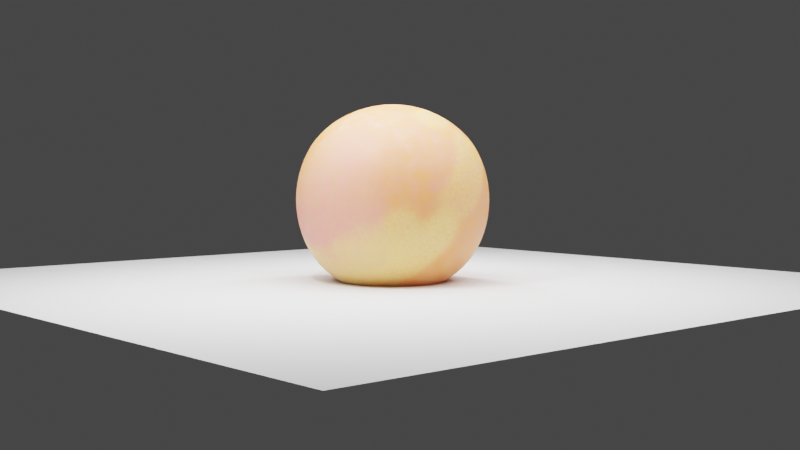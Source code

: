 # Source: cloudbrush.blend  (saved by Blender 3.3.6; exported with 4.5.12 LTS)
import bpy
from mathutils import Matrix  # noqa: F401  (used for matrix-valued properties, if any)

bpy.ops.wm.read_factory_settings(use_empty=True)
scene = bpy.context.scene
scene.name = 'Scene'

# ---- collections
col_collection = bpy.data.collections.new('Collection'); scene.collection.children.link(col_collection)

# ---- images (referenced by path relative to the original .blend; pixels are not part of the script)
import os
ASSET_DIR = os.environ.get("B2B_ASSET_DIR", "")  # directory of the original .blend (textures are referenced by path, not embedded)
HERE = os.path.dirname(os.path.abspath(__file__))  # packed textures are extracted next to this script under _unpacked/

def load_image(name, relpath, width, height, colorspace="sRGB"):
    """Load a texture the original file referenced (path relative to the .blend, or extracted next to this script)."""
    p = next((c for c in (os.path.join(HERE, relpath), os.path.join(ASSET_DIR, relpath)) if relpath and os.path.exists(c)), "")
    if p:
        img = bpy.data.images.load(p, check_existing=True)
        img.name = name
    else:  # same state as the original file: an image datablock whose file is absent (Cycles renders it pink)
        img = bpy.data.images.new(name, width, height)
        img.source = "FILE"
        img.filepath = "//" + (relpath or name)
    img.colorspace_settings.name = colorspace
    return img
img_albedo = load_image('albedo', '_unpacked/albedo.4b4984f0.png', 1024, 1024, 'sRGB')
img_sss = load_image('sss', '_unpacked/sss.67cb5ef6.png', 1024, 1024, 'sRGB')

# ---- materials (node trees are filled in below, after node groups)
mat_material = bpy.data.materials.new('Material')
mat_material.alpha_threshold = 0.0
mat_material.roughness = 0.5
mat_material.line_color = (0.0, 0.0, 0.0, 1.0)

# ---- material node trees
mat_material.use_nodes = True; mat_material.node_tree.nodes.clear()
_N = mat_material.node_tree.nodes; _L = mat_material.node_tree.links
n0 = _N.new('ShaderNodeOutputMaterial'); n0.name = 'Material Output'; n0.location = (300, 300)
n1 = _N.new('ShaderNodeBsdfPrincipled'); n1.name = 'Principled BSDF'; n1.location = (10, 300)
n1.distribution = 'GGX'
n1.subsurface_method = 'RANDOM_WALK_SKIN'
n1.inputs[3].default_value = 1.45
n1.inputs[8].default_value = 1.0
n1.inputs[10].default_value = 0.6857
n1.inputs[27].default_value = (0.0, 0.0, 0.0, 1.0)
n1.inputs[28].default_value = 1.0
n2 = _N.new('ShaderNodeTexImage'); n2.name = 'Image Texture'; n2.location = (-280, 260)
n2.image = img_albedo
n3 = _N.new('ShaderNodeTexImage'); n3.name = 'Image Texture.001'; n3.location = (-280, 140)
n3.image = img_sss
n4 = _N.new('ShaderNodeMix'); n4.name = 'Mix'; n4.location = (-160, 180)
n4.data_type = 'RGBA'
n4.inputs[0].default_value = 0.6857
_L.new(n1.outputs[0], n0.inputs[0])
_L.new(n2.outputs[0], n4.inputs[6])
_L.new(n3.outputs[0], n4.inputs[7])
_L.new(n4.outputs[2], n1.inputs[0])
n0.is_active_output = True

# ---- world
world_world = bpy.data.worlds.new('World'); scene.world = world_world
world_world.use_nodes = True; world_world.node_tree.nodes.clear()
_N = world_world.node_tree.nodes; _L = world_world.node_tree.links
n0 = _N.new('ShaderNodeOutputWorld'); n0.name = 'World Output'; n0.location = (300, 300)
n1 = _N.new('ShaderNodeBackground'); n1.name = 'Background'; n1.location = (10, 300)
n1.inputs[0].default_value = (0.05088, 0.05088, 0.05088, 1.0)
_L.new(n1.outputs[0], n0.inputs[0])
n0.is_active_output = True
world_world.color = (0.05088, 0.05088, 0.05088)
world_world.use_sun_shadow = False
world_world.sun_shadow_jitter_overblur = 0.0

# ---- cameras
cam_camera = bpy.data.cameras.new('Camera')
cam_camera.clip_end = 100.0
cam_camera.ortho_scale = 7.314

# ---- lights
light_light = bpy.data.lights.new('Light', 'POINT')
light_light.transmission_factor = 0.0
light_light.energy = 1000.0
light_light.shadow_soft_size = 0.1
light_light.shadow_maximum_resolution = 0.006
light_light.use_absolute_resolution = True
light_area = bpy.data.lights.new('Area', 'AREA')
light_area.transmission_factor = 0.0
light_area.energy = 872.6
light_area.shadow_soft_size = 2.649
light_area.shadow_maximum_resolution = 0.006
light_area.use_absolute_resolution = True
light_area.shape = 'DISK'
light_area.size = 2.649
light_area.size_y = 1.0
light_area_001 = bpy.data.lights.new('Area.001', 'AREA')
light_area_001.transmission_factor = 0.0
light_area_001.energy = 872.6
light_area_001.shadow_soft_size = 2.649
light_area_001.shadow_maximum_resolution = 0.006
light_area_001.use_absolute_resolution = True
light_area_001.shape = 'DISK'
light_area_001.size = 2.649
light_area_001.size_y = 1.0
light_point = bpy.data.lights.new('Point', 'POINT')
light_point.transmission_factor = 0.0
light_point.energy = 500.0
light_point.shadow_soft_size = 0.25
light_point.shadow_maximum_resolution = 0.006
light_point.use_absolute_resolution = True

# ---- meshes
me_cube = bpy.data.meshes.new('Cube')
me_cube.from_pydata([(1.0, 1.0, 1.0), (1.0, 1.0, -1.0), (1.0, -1.0, 1.0), (1.0, -1.0, -1.0), (-1.0, 1.0, 1.0), (-1.0, 1.0, -1.0), (-1.0, -1.0, 1.0), (-1.0, -1.0, -1.0), (-1.167, 0.5246, -1.167), (-1.225, 0.0, -1.225), (-1.167, -0.5246, -1.167), (0.5246, 1.167, -1.167), (0.0, 1.225, -1.225), (-0.5246, 1.167, -1.167), (1.167, 1.167, 0.5246), (1.225, 1.225, 0.0), (1.167, 1.167, -0.5246), (-1.167, -1.167, -0.5246), (-1.225, -1.225, 0.0), (-1.167, -1.167, 0.5246), (1.167, -1.167, 0.5246), (1.225, -1.225, 0.0), (1.167, -1.167, -0.5246), (-1.167, 1.167, 0.5246), (-1.225, 1.225, 0.0), (-1.167, 1.167, -0.5246), (0.5246, -1.167, 1.167), (0.0, -1.225, 1.225), (-0.5246, -1.167, 1.167), (1.167, 0.5246, 1.167), (1.225, 0.0, 1.225), (1.167, -0.5246, 1.167), (-0.5246, -1.167, -1.167), (0.0, -1.225, -1.225), (0.5246, -1.167, -1.167), (-1.167, -0.5246, 1.167), (-1.225, 0.0, 1.225), (-1.167, 0.5246, 1.167), (-0.5246, 1.167, 1.167), (0.0, 1.225, 1.225), (0.5246, 1.167, 1.167), (1.167, -0.5246, -1.167), (1.225, 0.0, -1.225), (1.167, 0.5246, -1.167), (-0.6247, 1.463, -0.6725), (0.0, 1.566, -0.724), (0.6247, 1.463, -0.6725), (-0.6628, 1.6, 0.0), (0.0, 1.732, 0.0), (0.6628, 1.6, 0.0), (-0.6247, 1.463, 0.6725), (0.0, 1.566, 0.724), (0.6247, 1.463, 0.6725), (1.463, 0.6247, -0.6725), (1.566, 0.0, -0.724), (1.463, -0.6247, -0.6725), (1.6, 0.6628, 0.0), (1.732, 0.0, 0.0), (1.6, -0.6628, 0.0), (1.463, 0.6247, 0.6725), (1.566, 0.0, 0.724), (1.463, -0.6247, 0.6725), (-0.6725, 0.6247, -1.463), (-0.724, 0.0, -1.566), (-0.6725, -0.6247, -1.463), (0.0, 0.6628, -1.6), (0.0, 0.0, -1.732), (0.0, -0.6628, -1.6), (0.6725, 0.6247, -1.463), (0.724, 0.0, -1.566), (0.6725, -0.6247, -1.463), (-1.463, -0.6247, -0.6725), (-1.566, 0.0, -0.724), (-1.463, 0.6247, -0.6725), (-1.6, -0.6628, 0.0), (-1.732, 0.0, 0.0), (-1.6, 0.6628, 0.0), (-1.463, -0.6247, 0.6725), (-1.566, 0.0, 0.724), (-1.463, 0.6247, 0.6725), (0.6247, -1.463, -0.6725), (0.0, -1.566, -0.724), (-0.6247, -1.463, -0.6725), (0.6628, -1.6, 0.0), (0.0, -1.732, 0.0), (-0.6628, -1.6, 0.0), (0.6247, -1.463, 0.6725), (0.0, -1.566, 0.724), (-0.6247, -1.463, 0.6725), (0.6725, 0.6247, 1.463), (0.724, 0.0, 1.566), (0.6725, -0.6247, 1.463), (0.0, 0.6628, 1.6), (0.0, 0.0, 1.732), (0.0, -0.6628, 1.6), (-0.6725, 0.6247, 1.463), (-0.724, 0.0, 1.566), (-0.6725, -0.6247, 1.463)], [], [(97, 35, 6, 28), (88, 28, 6, 19), (79, 37, 4, 23), (70, 41, 3, 34), (61, 31, 2, 20), (52, 40, 0, 14), (11, 46, 16, 1), (46, 49, 15, 16), (49, 52, 14, 15), (5, 25, 44, 13), (13, 44, 45, 12), (12, 45, 46, 11), (25, 24, 47, 44), (44, 47, 48, 45), (45, 48, 49, 46), (24, 23, 50, 47), (47, 50, 51, 48), (48, 51, 52, 49), (23, 4, 38, 50), (50, 38, 39, 51), (51, 39, 40, 52), (41, 55, 22, 3), (55, 58, 21, 22), (58, 61, 20, 21), (1, 16, 53, 43), (43, 53, 54, 42), (42, 54, 55, 41), (16, 15, 56, 53), (53, 56, 57, 54), (54, 57, 58, 55), (15, 14, 59, 56), (56, 59, 60, 57), (57, 60, 61, 58), (14, 0, 29, 59), (59, 29, 30, 60), (60, 30, 31, 61), (10, 64, 32, 7), (64, 67, 33, 32), (67, 70, 34, 33), (5, 13, 62, 8), (8, 62, 63, 9), (9, 63, 64, 10), (13, 12, 65, 62), (62, 65, 66, 63), (63, 66, 67, 64), (12, 11, 68, 65), (65, 68, 69, 66), (66, 69, 70, 67), (11, 1, 43, 68), (68, 43, 42, 69), (69, 42, 41, 70), (8, 73, 25, 5), (73, 76, 24, 25), (76, 79, 23, 24), (7, 17, 71, 10), (10, 71, 72, 9), (9, 72, 73, 8), (17, 18, 74, 71), (71, 74, 75, 72), (72, 75, 76, 73), (18, 19, 77, 74), (74, 77, 78, 75), (75, 78, 79, 76), (19, 6, 35, 77), (77, 35, 36, 78), (78, 36, 37, 79), (32, 82, 17, 7), (82, 85, 18, 17), (85, 88, 19, 18), (3, 22, 80, 34), (34, 80, 81, 33), (33, 81, 82, 32), (22, 21, 83, 80), (80, 83, 84, 81), (81, 84, 85, 82), (21, 20, 86, 83), (83, 86, 87, 84), (84, 87, 88, 85), (20, 2, 26, 86), (86, 26, 27, 87), (87, 27, 28, 88), (31, 91, 26, 2), (91, 94, 27, 26), (94, 97, 28, 27), (0, 40, 89, 29), (29, 89, 90, 30), (30, 90, 91, 31), (40, 39, 92, 89), (89, 92, 93, 90), (90, 93, 94, 91), (39, 38, 95, 92), (92, 95, 96, 93), (93, 96, 97, 94), (38, 4, 37, 95), (95, 37, 36, 96), (96, 36, 35, 97)])
me_cube.polygons.foreach_set('use_smooth', [True] * 96)
_uv = me_cube.uv_layers.new(name='UVMap')
_uv.uv.foreach_set('vector', [0.425, 0.6596, 0.4725, 0.6549, 0.4681, 0.7074, 0.4156, 0.7106, 0.4258, 0.7603, 0.4156, 0.7106, 0.4681, 0.7074, 0.4889, 0.7622, 0.5231, 0.5577, 0.4734, 0.5681, 0.47, 0.5155, 0.5248, 0.4946, 0.3149, 0.1175, 0.2552, 0.1227, 0.2674, 0.06623, 0.3237, 0.05288, 0.2233, 0.6627, 0.2731, 0.6525, 0.2762, 0.7051, 0.2214, 0.7258, 0.3218, 0.4612, 0.3314, 0.5105, 0.279, 0.5132, 0.2592, 0.458, 0.3313, 0.2904, 0.322, 0.3417, 0.2591, 0.3456, 0.278, 0.2904, 0.322, 0.3417, 0.3189, 0.4017, 0.2542, 0.4018, 0.2591, 0.3456, 0.3189, 0.4017, 0.3218, 0.4612, 0.2592, 0.458, 0.2542, 0.4018, 0.4765, 0.2928, 0.494, 0.3484, 0.4312, 0.343, 0.4231, 0.2915, 0.4231, 0.2915, 0.4312, 0.343, 0.3766, 0.3411, 0.3772, 0.2908, 0.3772, 0.2908, 0.3766, 0.3411, 0.322, 0.3417, 0.3313, 0.2904, 0.494, 0.3484, 0.4975, 0.4048, 0.4328, 0.4031, 0.4312, 0.343, 0.4312, 0.343, 0.4328, 0.4031, 0.3759, 0.4021, 0.3766, 0.3411, 0.3766, 0.3411, 0.3759, 0.4021, 0.3189, 0.4017, 0.322, 0.3417, 0.4975, 0.4048, 0.4912, 0.4609, 0.4285, 0.4625, 0.4328, 0.4031, 0.4328, 0.4031, 0.4285, 0.4625, 0.3751, 0.4623, 0.3759, 0.4021, 0.3759, 0.4021, 0.3751, 0.4623, 0.3218, 0.4612, 0.3189, 0.4017, 0.4912, 0.4609, 0.47, 0.5155, 0.4177, 0.5115, 0.4285, 0.4625, 0.4285, 0.4625, 0.4177, 0.5115, 0.3746, 0.5105, 0.3751, 0.4623, 0.3751, 0.4623, 0.3746, 0.5105, 0.3314, 0.5105, 0.3218, 0.4612, 0.03892, 0.6621, 0.09862, 0.6663, 0.1087, 0.7307, 0.05206, 0.7184, 0.09862, 0.6663, 0.1624, 0.6668, 0.1653, 0.7326, 0.1087, 0.7307, 0.1624, 0.6668, 0.2233, 0.6627, 0.2214, 0.7258, 0.1653, 0.7326, 0.05528, 0.4935, 0.1122, 0.4828, 0.1003, 0.5469, 0.04052, 0.5494, 0.04052, 0.5494, 0.1003, 0.5469, 0.09549, 0.6065, 0.03561, 0.6057, 0.03561, 0.6057, 0.09549, 0.6065, 0.09862, 0.6663, 0.03892, 0.6621, 0.1122, 0.4828, 0.1688, 0.4825, 0.1641, 0.5482, 0.1003, 0.5469, 0.1003, 0.5469, 0.1641, 0.5482, 0.1616, 0.6075, 0.09549, 0.6065, 0.09549, 0.6065, 0.1616, 0.6075, 0.1624, 0.6668, 0.09862, 0.6663, 0.1688, 0.4825, 0.2248, 0.491, 0.2249, 0.5541, 0.1641, 0.5482, 0.1641, 0.5482, 0.2249, 0.5541, 0.2241, 0.6084, 0.1616, 0.6075, 0.1616, 0.6075, 0.2241, 0.6084, 0.2233, 0.6627, 0.1624, 0.6668, 0.2248, 0.491, 0.279, 0.5132, 0.2743, 0.5657, 0.2249, 0.5541, 0.2249, 0.5541, 0.2743, 0.5657, 0.273, 0.6091, 0.2241, 0.6084, 0.2241, 0.6084, 0.273, 0.6091, 0.2731, 0.6525, 0.2233, 0.6627, 0.5033, 0.1258, 0.4438, 0.119, 0.4366, 0.05426, 0.4926, 0.06897, 0.4438, 0.119, 0.3794, 0.116, 0.3802, 0.04948, 0.4366, 0.05426, 0.3794, 0.116, 0.3149, 0.1175, 0.3237, 0.05288, 0.3802, 0.04948, 0.4765, 0.2928, 0.4231, 0.2915, 0.4381, 0.2362, 0.4966, 0.2381, 0.4966, 0.2381, 0.4381, 0.2362, 0.4448, 0.1787, 0.5042, 0.1822, 0.5042, 0.1822, 0.4448, 0.1787, 0.4438, 0.119, 0.5033, 0.1258, 0.4231, 0.2915, 0.3772, 0.2908, 0.3779, 0.2343, 0.4381, 0.2362, 0.4381, 0.2362, 0.3779, 0.2343, 0.3786, 0.1763, 0.4448, 0.1787, 0.4448, 0.1787, 0.3786, 0.1763, 0.3794, 0.116, 0.4438, 0.119, 0.3772, 0.2908, 0.3313, 0.2904, 0.3178, 0.2347, 0.3779, 0.2343, 0.3779, 0.2343, 0.3178, 0.2347, 0.3124, 0.1771, 0.3786, 0.1763, 0.3786, 0.1763, 0.3124, 0.1771, 0.3149, 0.1175, 0.3794, 0.116, 0.3313, 0.2904, 0.278, 0.2904, 0.2592, 0.2352, 0.3178, 0.2347, 0.3178, 0.2347, 0.2592, 0.2352, 0.2529, 0.1792, 0.3124, 0.1771, 0.3124, 0.1771, 0.2529, 0.1792, 0.2552, 0.1227, 0.3149, 0.1175, 0.7075, 0.5576, 0.6478, 0.5536, 0.6375, 0.4892, 0.6941, 0.5013, 0.6478, 0.5536, 0.584, 0.5533, 0.5809, 0.4875, 0.6375, 0.4892, 0.584, 0.5533, 0.5231, 0.5577, 0.5248, 0.4946, 0.5809, 0.4875, 0.6919, 0.7262, 0.635, 0.7371, 0.6466, 0.673, 0.7064, 0.6702, 0.7064, 0.6702, 0.6466, 0.673, 0.6512, 0.6133, 0.7111, 0.6139, 0.7111, 0.6139, 0.6512, 0.6133, 0.6478, 0.5536, 0.7075, 0.5576, 0.635, 0.7371, 0.5784, 0.7377, 0.5828, 0.672, 0.6466, 0.673, 0.6466, 0.673, 0.5828, 0.672, 0.5851, 0.6127, 0.6512, 0.6133, 0.6512, 0.6133, 0.5851, 0.6127, 0.584, 0.5533, 0.6478, 0.5536, 0.5784, 0.7377, 0.5224, 0.7294, 0.522, 0.6663, 0.5828, 0.672, 0.5828, 0.672, 0.522, 0.6663, 0.5226, 0.612, 0.5851, 0.6127, 0.5851, 0.6127, 0.5226, 0.612, 0.5231, 0.5577, 0.584, 0.5533, 0.5224, 0.7294, 0.4681, 0.7074, 0.4725, 0.6549, 0.522, 0.6663, 0.522, 0.6663, 0.4725, 0.6549, 0.4737, 0.6115, 0.5226, 0.612, 0.5226, 0.612, 0.4737, 0.6115, 0.4734, 0.5681, 0.5231, 0.5577, 0.4256, 0.9447, 0.4297, 0.885, 0.494, 0.8748, 0.4818, 0.9314, 0.4297, 0.885, 0.4301, 0.8213, 0.4959, 0.8183, 0.494, 0.8748, 0.4301, 0.8213, 0.4258, 0.7603, 0.4889, 0.7622, 0.4959, 0.8183, 0.257, 0.9287, 0.2462, 0.8718, 0.3103, 0.8836, 0.313, 0.9433, 0.313, 0.9433, 0.3103, 0.8836, 0.3699, 0.8883, 0.3692, 0.9481, 0.3692, 0.9481, 0.3699, 0.8883, 0.4297, 0.885, 0.4256, 0.9447, 0.2462, 0.8718, 0.2458, 0.8152, 0.3114, 0.8198, 0.3103, 0.8836, 0.3103, 0.8836, 0.3114, 0.8198, 0.3707, 0.8222, 0.3699, 0.8883, 0.3699, 0.8883, 0.3707, 0.8222, 0.4301, 0.8213, 0.4297, 0.885, 0.2458, 0.8152, 0.2541, 0.7593, 0.3172, 0.759, 0.3114, 0.8198, 0.3114, 0.8198, 0.3172, 0.759, 0.3715, 0.7597, 0.3707, 0.8222, 0.3707, 0.8222, 0.3715, 0.7597, 0.4258, 0.7603, 0.4301, 0.8213, 0.2541, 0.7593, 0.2762, 0.7051, 0.3286, 0.7096, 0.3172, 0.759, 0.3172, 0.759, 0.3286, 0.7096, 0.3721, 0.7108, 0.3715, 0.7597, 0.3715, 0.7597, 0.3721, 0.7108, 0.4156, 0.7106, 0.4258, 0.7603, 0.2731, 0.6525, 0.3205, 0.6583, 0.3286, 0.7096, 0.2762, 0.7051, 0.3205, 0.6583, 0.3727, 0.6596, 0.3721, 0.7108, 0.3286, 0.7096, 0.3727, 0.6596, 0.425, 0.6596, 0.4156, 0.7106, 0.3721, 0.7108, 0.279, 0.5132, 0.3314, 0.5105, 0.3218, 0.5612, 0.2743, 0.5657, 0.2743, 0.5657, 0.3218, 0.5612, 0.3192, 0.6097, 0.273, 0.6091, 0.273, 0.6091, 0.3192, 0.6097, 0.3205, 0.6583, 0.2731, 0.6525, 0.3314, 0.5105, 0.3746, 0.5105, 0.3739, 0.5613, 0.3218, 0.5612, 0.3218, 0.5612, 0.3739, 0.5613, 0.3733, 0.6104, 0.3192, 0.6097, 0.3192, 0.6097, 0.3733, 0.6104, 0.3727, 0.6596, 0.3205, 0.6583, 0.3746, 0.5105, 0.4177, 0.5115, 0.426, 0.5625, 0.3739, 0.5613, 0.3739, 0.5613, 0.426, 0.5625, 0.4275, 0.611, 0.3733, 0.6104, 0.3733, 0.6104, 0.4275, 0.611, 0.425, 0.6596, 0.3727, 0.6596, 0.4177, 0.5115, 0.47, 0.5155, 0.4734, 0.5681, 0.426, 0.5625, 0.426, 0.5625, 0.4734, 0.5681, 0.4737, 0.6115, 0.4275, 0.611, 0.4275, 0.611, 0.4737, 0.6115, 0.4725, 0.6549, 0.425, 0.6596])
me_cube.materials.append(mat_material)
me_cube.use_mirror_vertex_groups = False
me_cube.use_paint_bone_selection = False
me_cube.use_paint_mask = True
me_cube.update()
me_plane = bpy.data.meshes.new('Plane')
me_plane.from_pydata([(-1.0, -1.0, 0.0), (1.0, -1.0, 0.0), (-1.0, 1.0, 0.0), (1.0, 1.0, 0.0)], [], [(0, 1, 3, 2)])
_uv = me_plane.uv_layers.new(name='UVMap')
_uv.uv.foreach_set('vector', [0.0, 0.0, 1.0, 0.0, 1.0, 1.0, 0.0, 1.0])
me_plane.update()

# ---- objects
ob_cube = bpy.data.objects.new('Cube', me_cube)
ob_light = bpy.data.objects.new('Light', light_light)
ob_camera = bpy.data.objects.new('Camera', cam_camera)
ob_plane = bpy.data.objects.new('Plane', me_plane)
ob_area = bpy.data.objects.new('Area', light_area)
ob_area_001 = bpy.data.objects.new('Area.001', light_area_001)
ob_point = bpy.data.objects.new('Point', light_point)

# ---- transforms, parenting, visibility, modifiers, constraints
ob_cube.location = (0.0, 0.0, 1.391)
ob_cube.lock_rotations_4d = False
ob_cube.empty_display_type = 'ARROWS'
ob_cube.lineart.crease_threshold = 0.0
_m = ob_cube.modifiers.new('Subdivision', 'SUBSURF')
_m.levels = 2
ob_light.location = (4.076, 1.005, 5.904)
ob_light.rotation_euler = (0.6503, 0.05522, 1.866)
ob_light.lock_rotations_4d = False
ob_light.empty_display_type = 'ARROWS'
ob_light.color = (0.0, 0.0, 0.0, 0.0)
ob_light.lineart.crease_threshold = 0.0
ob_camera.location = (12.56, 14.38, 2.046)
ob_camera.rotation_euler = (1.514, 6.007e-07, 2.417)
ob_camera.lock_rotations_4d = False
ob_camera.empty_display_type = 'ARROWS'
ob_camera.color = (0.0, 0.0, 0.0, 0.0)
ob_camera.display_type = 'WIRE'
ob_camera.lineart.crease_threshold = 0.0
ob_plane.location = (0.0, 0.0, 0.0)
ob_plane.scale = (6.55, 6.55, 6.55)
ob_area.location = (2.836, -0.4518, 5.991)
ob_area.rotation_euler = (0.2285, 0.2091, 0.02407)
ob_area.scale = (3.059, 3.059, 3.059)
ob_area_001.location = (-1.11, 2.758, 5.871)
ob_area_001.rotation_euler = (-0.1926, -0.1736, 0.01681)
ob_area_001.scale = (3.059, 3.059, 3.059)
ob_point.location = (-2.093, -1.499, 3.077)

# ---- collection membership
col_collection.objects.link(ob_cube)
col_collection.objects.link(ob_light)
col_collection.objects.link(ob_camera)
col_collection.objects.link(ob_plane)
col_collection.objects.link(ob_area)
col_collection.objects.link(ob_area_001)
col_collection.objects.link(ob_point)

# ---- scene / render settings (as saved in the file)
scene.camera = ob_camera
scene.frame_start = 1; scene.frame_end = 250; scene.frame_set(1)
scene.render.engine = 'CYCLES'
scene.cycles.samples = 32
scene.cycles.sampling_pattern = 'TABULATED_SOBOL'
scene.cycles.use_light_tree = False
scene.view_settings.view_transform = 'Filmic'
bpy.context.view_layer.update()
